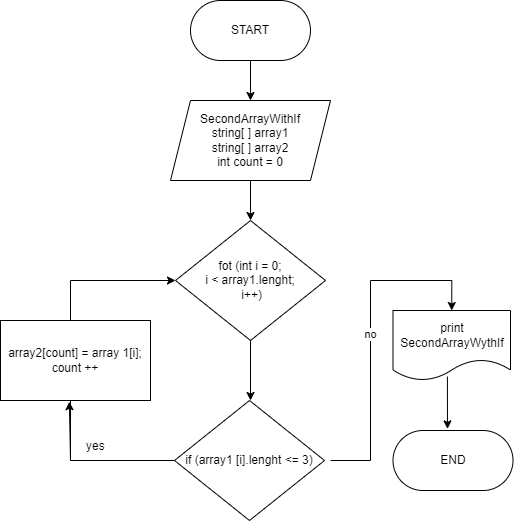

The diagram above was exported from draw.io. Its source (the exported page's mxGraphModel, read from the mxfile embedded in the PNG):
<mxGraphModel dx="1038" dy="-648" grid="1" gridSize="10" guides="1" tooltips="1" connect="1" arrows="1" fold="1" page="1" pageScale="1" pageWidth="827" pageHeight="1169" math="0" shadow="0">
  <root>
    <mxCell id="0" />
    <mxCell id="1" parent="0" />
    <mxCell id="yYFt5T_u7jTqN4NQdmfU-2" value="START" style="rounded=1;whiteSpace=wrap;html=1;arcSize=50;" parent="1" vertex="1">
      <mxGeometry x="400" y="1300" width="120" height="60" as="geometry" />
    </mxCell>
    <mxCell id="yYFt5T_u7jTqN4NQdmfU-3" value="" style="endArrow=classic;html=1;rounded=0;exitX=0.5;exitY=1;exitDx=0;exitDy=0;" parent="1" source="yYFt5T_u7jTqN4NQdmfU-2" edge="1">
      <mxGeometry width="50" height="50" relative="1" as="geometry">
        <mxPoint x="420" y="1480" as="sourcePoint" />
        <mxPoint x="460" y="1400" as="targetPoint" />
      </mxGeometry>
    </mxCell>
    <mxCell id="yYFt5T_u7jTqN4NQdmfU-4" style="edgeStyle=orthogonalEdgeStyle;rounded=0;orthogonalLoop=1;jettySize=auto;html=1;exitX=0.5;exitY=1;exitDx=0;exitDy=0;" parent="1" source="yYFt5T_u7jTqN4NQdmfU-5" target="yYFt5T_u7jTqN4NQdmfU-8" edge="1">
      <mxGeometry relative="1" as="geometry">
        <mxPoint x="460.2592592592591" y="1500" as="targetPoint" />
      </mxGeometry>
    </mxCell>
    <mxCell id="yYFt5T_u7jTqN4NQdmfU-5" value="SecondArrayWithIf&lt;br&gt;string[ ] array1&lt;br&gt;string[ ] array2&lt;br&gt;int count = 0&lt;br&gt;" style="shape=parallelogram;perimeter=parallelogramPerimeter;whiteSpace=wrap;html=1;fixedSize=1;" parent="1" vertex="1">
      <mxGeometry x="380" y="1400" width="160" height="80" as="geometry" />
    </mxCell>
    <mxCell id="yYFt5T_u7jTqN4NQdmfU-7" value="no" style="edgeStyle=orthogonalEdgeStyle;rounded=0;orthogonalLoop=1;jettySize=auto;html=1;entryX=0.5;entryY=0;entryDx=0;entryDy=0;" parent="1" target="yYFt5T_u7jTqN4NQdmfU-13" edge="1">
      <mxGeometry relative="1" as="geometry">
        <mxPoint x="540" y="1580" as="targetPoint" />
        <mxPoint x="540" y="1760" as="sourcePoint" />
        <Array as="points">
          <mxPoint x="580" y="1760" />
          <mxPoint x="580" y="1580" />
          <mxPoint x="661" y="1580" />
        </Array>
      </mxGeometry>
    </mxCell>
    <mxCell id="yYFt5T_u7jTqN4NQdmfU-8" value="fot (int i = 0;&lt;br&gt;i &amp;lt; array1.lenght;&lt;br&gt;&amp;nbsp;i++)" style="rhombus;whiteSpace=wrap;html=1;" parent="1" vertex="1">
      <mxGeometry x="385" y="1520" width="150" height="120" as="geometry" />
    </mxCell>
    <mxCell id="yYFt5T_u7jTqN4NQdmfU-11" style="edgeStyle=orthogonalEdgeStyle;rounded=0;orthogonalLoop=1;jettySize=auto;html=1;exitX=0;exitY=0.5;exitDx=0;exitDy=0;entryX=0;entryY=0.5;entryDx=0;entryDy=0;" parent="1" source="rY4-3XilJcd0ZW8eDRBp-1" target="yYFt5T_u7jTqN4NQdmfU-8" edge="1">
      <mxGeometry relative="1" as="geometry">
        <Array as="points">
          <mxPoint x="280" y="1760" />
          <mxPoint x="280" y="1580" />
        </Array>
      </mxGeometry>
    </mxCell>
    <mxCell id="yYFt5T_u7jTqN4NQdmfU-12" value="array2[count] = array 1[i];&lt;br&gt;count ++" style="rounded=0;whiteSpace=wrap;html=1;" parent="1" vertex="1">
      <mxGeometry x="210" y="1620" width="150" height="80" as="geometry" />
    </mxCell>
    <mxCell id="yYFt5T_u7jTqN4NQdmfU-13" value="print SecondArrayWythIf" style="shape=document;whiteSpace=wrap;html=1;boundedLbl=1;" parent="1" vertex="1">
      <mxGeometry x="602.5" y="1610" width="117.5" height="70" as="geometry" />
    </mxCell>
    <mxCell id="yYFt5T_u7jTqN4NQdmfU-14" value="END" style="rounded=1;whiteSpace=wrap;html=1;arcSize=50;" parent="1" vertex="1">
      <mxGeometry x="602.5" y="1730" width="120" height="60" as="geometry" />
    </mxCell>
    <mxCell id="yYFt5T_u7jTqN4NQdmfU-17" value="" style="endArrow=classic;html=1;rounded=0;exitX=0.463;exitY=0.944;exitDx=0;exitDy=0;exitPerimeter=0;entryX=0.454;entryY=-0.027;entryDx=0;entryDy=0;entryPerimeter=0;" parent="1" source="yYFt5T_u7jTqN4NQdmfU-13" target="yYFt5T_u7jTqN4NQdmfU-14" edge="1">
      <mxGeometry width="50" height="50" relative="1" as="geometry">
        <mxPoint x="730" y="1660" as="sourcePoint" />
        <mxPoint x="780" y="1610" as="targetPoint" />
      </mxGeometry>
    </mxCell>
    <mxCell id="rY4-3XilJcd0ZW8eDRBp-1" value="if (array1 [i].lenght &amp;lt;= 3)" style="rhombus;whiteSpace=wrap;html=1;" vertex="1" parent="1">
      <mxGeometry x="384" y="1700" width="150" height="120" as="geometry" />
    </mxCell>
    <mxCell id="rY4-3XilJcd0ZW8eDRBp-3" value="" style="endArrow=classic;html=1;rounded=0;exitX=0.5;exitY=1;exitDx=0;exitDy=0;" edge="1" parent="1" source="yYFt5T_u7jTqN4NQdmfU-8">
      <mxGeometry width="50" height="50" relative="1" as="geometry">
        <mxPoint x="420" y="1710" as="sourcePoint" />
        <mxPoint x="460" y="1700" as="targetPoint" />
      </mxGeometry>
    </mxCell>
    <mxCell id="rY4-3XilJcd0ZW8eDRBp-7" value="yes" style="text;strokeColor=none;fillColor=none;align=left;verticalAlign=middle;spacingLeft=4;spacingRight=4;overflow=hidden;points=[[0,0.5],[1,0.5]];portConstraint=eastwest;rotatable=0;" vertex="1" parent="1">
      <mxGeometry x="290" y="1730" width="80" height="30" as="geometry" />
    </mxCell>
    <mxCell id="rY4-3XilJcd0ZW8eDRBp-8" value="" style="endArrow=classic;html=1;rounded=0;entryX=0.459;entryY=1.015;entryDx=0;entryDy=0;entryPerimeter=0;" edge="1" parent="1" target="yYFt5T_u7jTqN4NQdmfU-12">
      <mxGeometry width="50" height="50" relative="1" as="geometry">
        <mxPoint x="280" y="1760" as="sourcePoint" />
        <mxPoint x="400" y="1620" as="targetPoint" />
      </mxGeometry>
    </mxCell>
  </root>
</mxGraphModel>